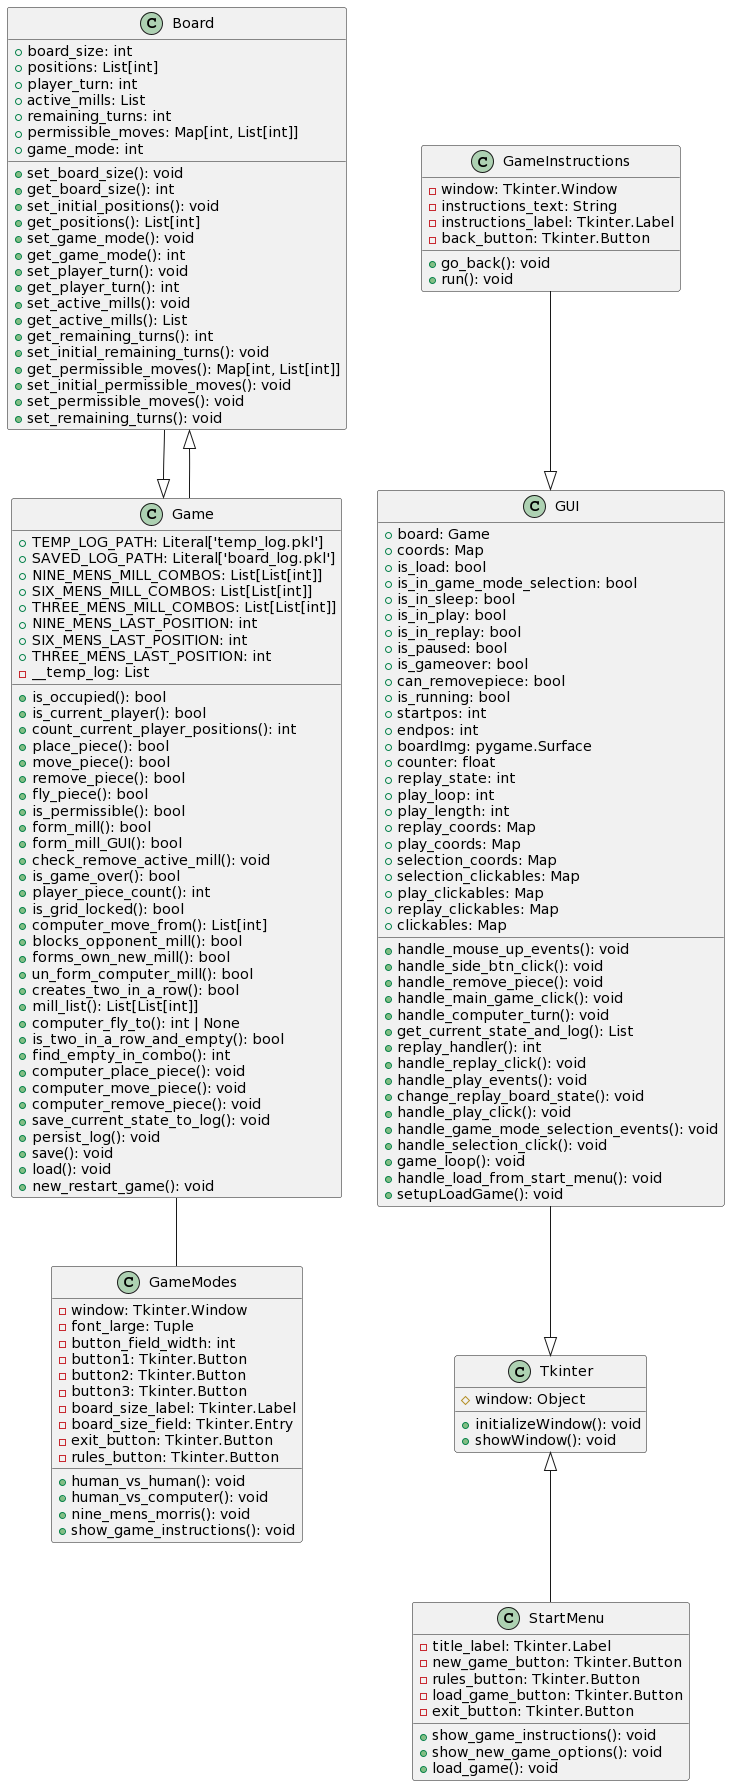

The diagram above was rendered by PlantUML. Its source (embedded in the PNG):
@startuml
class Board {
  + board_size: int
  + positions: List[int]
  + player_turn: int
  + active_mills: List
  + remaining_turns: int
  + permissible_moves: Map[int, List[int]]
  + game_mode: int

  + set_board_size(): void
  + get_board_size(): int
  + set_initial_positions(): void
  + get_positions(): List[int]
  + set_game_mode(): void
  + get_game_mode(): int
  + set_player_turn(): void
  + get_player_turn(): int
  + set_active_mills(): void
  + get_active_mills(): List
  + get_remaining_turns(): int
  + set_initial_remaining_turns(): void
  + get_permissible_moves(): Map[int, List[int]]
  + set_initial_permissible_moves(): void
  + set_permissible_moves(): void
  + set_remaining_turns(): void
}

class Game {
  + TEMP_LOG_PATH: Literal['temp_log.pkl']
  + SAVED_LOG_PATH: Literal['board_log.pkl']
  + NINE_MENS_MILL_COMBOS: List[List[int]]
  + SIX_MENS_MILL_COMBOS: List[List[int]]
  + THREE_MENS_MILL_COMBOS: List[List[int]]
  + NINE_MENS_LAST_POSITION: int
  + SIX_MENS_LAST_POSITION: int
  + THREE_MENS_LAST_POSITION: int
  - __temp_log: List

  + is_occupied(): bool
  + is_current_player(): bool
  + count_current_player_positions(): int
  + place_piece(): bool
  + move_piece(): bool
  + remove_piece(): bool
  + fly_piece(): bool
  + is_permissible(): bool
  + form_mill(): bool
  + form_mill_GUI(): bool
  + check_remove_active_mill(): void
  + is_game_over(): bool
  + player_piece_count(): int
  + is_grid_locked(): bool
  + computer_move_from(): List[int]
  + blocks_opponent_mill(): bool
  + forms_own_new_mill(): bool
  + un_form_computer_mill(): bool
  + creates_two_in_a_row(): bool
  + mill_list(): List[List[int]]
  + computer_fly_to(): int | None
  + is_two_in_a_row_and_empty(): bool
  + find_empty_in_combo(): int
  + computer_place_piece(): void
  + computer_move_piece(): void
  + computer_remove_piece(): void
  + save_current_state_to_log(): void
  + persist_log(): void
  + save(): void
  + load(): void
  + new_restart_game(): void
}

class GUI {
  + board: Game
  + coords: Map
  + is_load: bool
  + is_in_game_mode_selection: bool
  + is_in_sleep: bool
  + is_in_play: bool
  + is_in_replay: bool
  + is_paused: bool
  + is_gameover: bool
  + can_removepiece: bool
  + is_running: bool
  + startpos: int
  + endpos: int
  + boardImg: pygame.Surface
  + counter: float
  + replay_state: int
  + play_loop: int
  + play_length: int
  + replay_coords: Map
  + play_coords: Map
  + selection_coords: Map
  + selection_clickables: Map
  + play_clickables: Map
  + replay_clickables: Map
  + clickables: Map

  + handle_mouse_up_events(): void
  + handle_side_btn_click(): void 
  + handle_remove_piece(): void
  + handle_main_game_click(): void
  + handle_computer_turn(): void 
  + get_current_state_and_log(): List 
  + replay_handler(): int 
  + handle_replay_click(): void 
  + handle_play_events(): void 
  + change_replay_board_state(): void 
  + handle_play_click(): void
  + handle_game_mode_selection_events(): void 
  + handle_selection_click(): void 
  + game_loop(): void 
  + handle_load_from_start_menu(): void 
  + setupLoadGame(): void 
}

class StartMenu {
  - title_label: Tkinter.Label
  - new_game_button: Tkinter.Button
  - rules_button: Tkinter.Button
  - load_game_button: Tkinter.Button
  - exit_button: Tkinter.Button

  + show_game_instructions(): void
  + show_new_game_options(): void
  + load_game(): void
}

class GameInstructions {
  - window: Tkinter.Window
  - instructions_text: String
  - instructions_label: Tkinter.Label
  - back_button: Tkinter.Button

  + go_back(): void
  + run(): void
}

class GameModes {
  - window: Tkinter.Window
  - font_large: Tuple
  - button_field_width: int
  - button1: Tkinter.Button
  - button2: Tkinter.Button
  - button3: Tkinter.Button
  - board_size_label: Tkinter.Label
  - board_size_field: Tkinter.Entry
  - exit_button: Tkinter.Button
  - rules_button: Tkinter.Button

  + human_vs_human(): void
  + human_vs_computer(): void
  + nine_mens_morris(): void
  + show_game_instructions(): void
}

class Tkinter {
  # window: Object
  + initializeWindow(): void
  + showWindow(): void
}

Board --|> Game
Game --|> Board

Tkinter <|-- StartMenu

Game -- GameModes
GUI --|> Tkinter
GameInstructions --|> GUI
@enduml